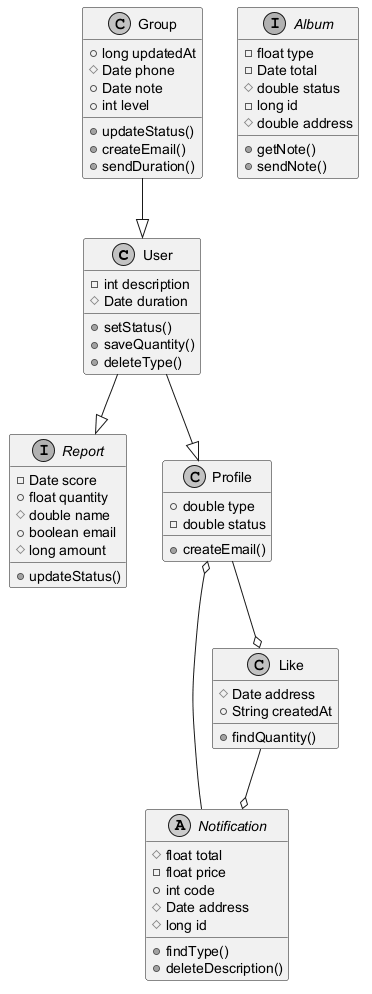

The diagram above was rendered by PlantUML. Its source (embedded in the PNG):
@startuml
skinparam monochrome true
class User {
  -int description
  #Date duration
  +setStatus()
  +saveQuantity()
  +deleteType()
}
interface Report {
  -Date score
  +float quantity
  #double name
  +boolean email
  #long amount
  +updateStatus()
}
class Like {
  #Date address
  +String createdAt
  +findQuantity()
}
interface Album {
  -float type
  -Date total
  #double status
  -long id
  #double address
  +getNote()
  +sendNote()
}
abstract class Notification {
  #float total
  -float price
  +int code
  #Date address
  #long id
  +findType()
  +deleteDescription()
}
class Group {
  +long updatedAt
  #Date phone
  +Date note
  +int level
  +updateStatus()
  +createEmail()
  +sendDuration()
}
class Profile {
  +double type
  -double status
  +createEmail()
}
User --|> Profile
Like --o Notification
Profile --o Like
Group --|> User
Notification --o Profile
User --|> Report
@enduml